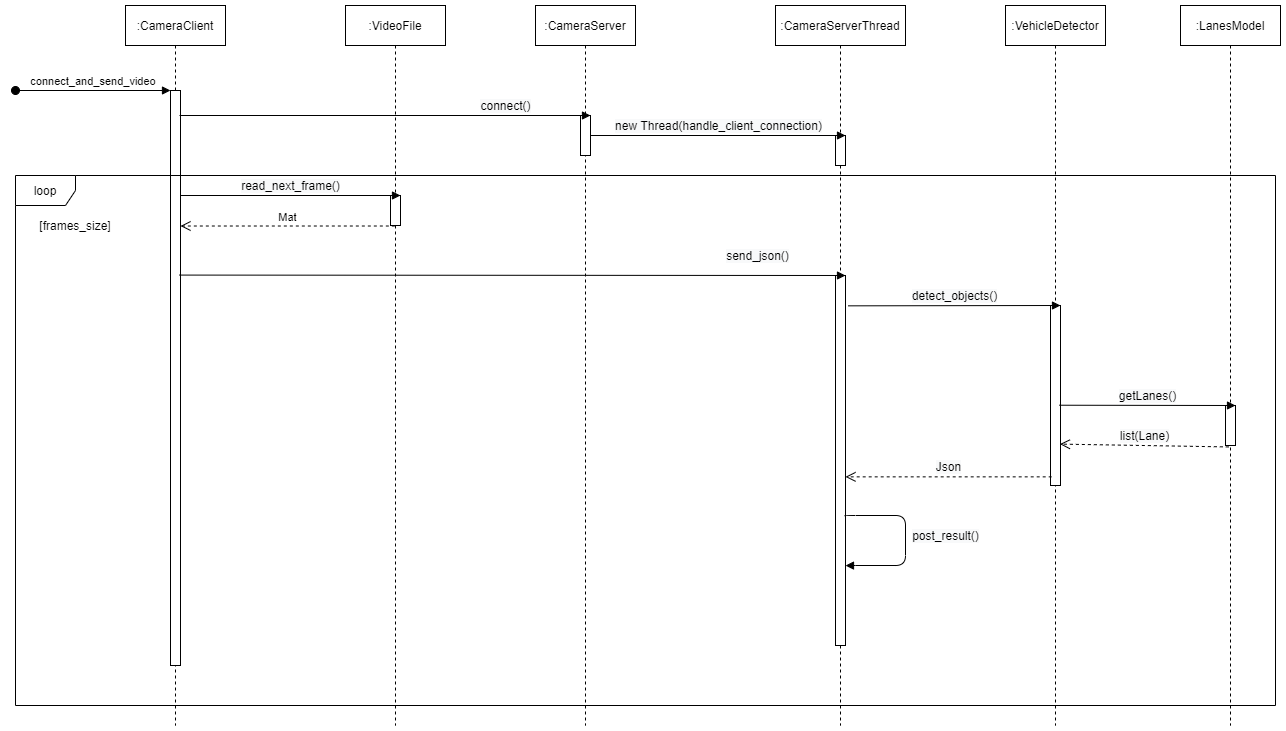

The diagram above was exported from draw.io. Its source (the exported page's mxGraphModel, read from the mxfile embedded in the PNG):
<mxGraphModel dx="1422" dy="822" grid="1" gridSize="10" guides="1" tooltips="1" connect="1" arrows="1" fold="1" page="1" pageScale="1" pageWidth="850" pageHeight="1100" math="0" shadow="0">
  <root>
    <mxCell id="0" />
    <mxCell id="1" parent="0" />
    <mxCell id="3nuBFxr9cyL0pnOWT2aG-1" value=":CameraClient" style="shape=umlLifeline;perimeter=lifelinePerimeter;container=1;collapsible=0;recursiveResize=0;rounded=0;shadow=0;strokeWidth=1;" parent="1" vertex="1">
      <mxGeometry x="120" y="80" width="100" height="720" as="geometry" />
    </mxCell>
    <mxCell id="3nuBFxr9cyL0pnOWT2aG-2" value="" style="points=[];perimeter=orthogonalPerimeter;rounded=0;shadow=0;strokeWidth=1;" parent="3nuBFxr9cyL0pnOWT2aG-1" vertex="1">
      <mxGeometry x="45" y="85" width="10" height="575" as="geometry" />
    </mxCell>
    <mxCell id="3nuBFxr9cyL0pnOWT2aG-3" value="connect_and_send_video" style="verticalAlign=bottom;startArrow=oval;endArrow=block;startSize=8;shadow=0;strokeWidth=1;" parent="3nuBFxr9cyL0pnOWT2aG-1" target="3nuBFxr9cyL0pnOWT2aG-2" edge="1">
      <mxGeometry relative="1" as="geometry">
        <mxPoint x="-110" y="85" as="sourcePoint" />
      </mxGeometry>
    </mxCell>
    <mxCell id="3nuBFxr9cyL0pnOWT2aG-5" value=":VehicleDetector" style="shape=umlLifeline;perimeter=lifelinePerimeter;container=1;collapsible=0;recursiveResize=0;rounded=0;shadow=0;strokeWidth=1;" parent="1" vertex="1">
      <mxGeometry x="1000" y="80" width="100" height="720" as="geometry" />
    </mxCell>
    <mxCell id="-3dH-1IDdx7DI-Swwfi4-20" value="" style="html=1;points=[];perimeter=orthogonalPerimeter;" vertex="1" parent="3nuBFxr9cyL0pnOWT2aG-5">
      <mxGeometry x="45" y="300" width="10" height="180" as="geometry" />
    </mxCell>
    <mxCell id="-3dH-1IDdx7DI-Swwfi4-2" value="&lt;span&gt;:CameraServer&lt;/span&gt;" style="shape=umlLifeline;perimeter=lifelinePerimeter;whiteSpace=wrap;html=1;container=1;collapsible=0;recursiveResize=0;outlineConnect=0;" vertex="1" parent="1">
      <mxGeometry x="530" y="80" width="100" height="720" as="geometry" />
    </mxCell>
    <mxCell id="-3dH-1IDdx7DI-Swwfi4-7" value="" style="html=1;points=[];perimeter=orthogonalPerimeter;" vertex="1" parent="-3dH-1IDdx7DI-Swwfi4-2">
      <mxGeometry x="45" y="110" width="10" height="40" as="geometry" />
    </mxCell>
    <mxCell id="-3dH-1IDdx7DI-Swwfi4-3" value=":VideoFile" style="shape=umlLifeline;perimeter=lifelinePerimeter;whiteSpace=wrap;html=1;container=1;collapsible=0;recursiveResize=0;outlineConnect=0;" vertex="1" parent="1">
      <mxGeometry x="340" y="80" width="100" height="720" as="geometry" />
    </mxCell>
    <mxCell id="-3dH-1IDdx7DI-Swwfi4-4" value="" style="html=1;points=[];perimeter=orthogonalPerimeter;" vertex="1" parent="-3dH-1IDdx7DI-Swwfi4-3">
      <mxGeometry x="45" y="190" width="10" height="30" as="geometry" />
    </mxCell>
    <mxCell id="-3dH-1IDdx7DI-Swwfi4-5" value="&lt;span style=&quot;font-size: 12px ; text-align: left ; background-color: rgb(248 , 249 , 250)&quot;&gt;read_next_frame()&lt;/span&gt;" style="html=1;verticalAlign=bottom;endArrow=block;entryX=1;entryY=0;" edge="1" target="-3dH-1IDdx7DI-Swwfi4-4" parent="1" source="3nuBFxr9cyL0pnOWT2aG-2">
      <mxGeometry relative="1" as="geometry">
        <mxPoint x="180" y="190" as="sourcePoint" />
      </mxGeometry>
    </mxCell>
    <mxCell id="-3dH-1IDdx7DI-Swwfi4-6" value="Mat" style="html=1;verticalAlign=bottom;endArrow=open;dashed=1;endSize=8;exitX=0.433;exitY=1.017;exitDx=0;exitDy=0;exitPerimeter=0;" edge="1" source="-3dH-1IDdx7DI-Swwfi4-4" parent="1" target="3nuBFxr9cyL0pnOWT2aG-2">
      <mxGeometry relative="1" as="geometry">
        <mxPoint x="180" y="247" as="targetPoint" />
        <mxPoint x="390" y="287" as="sourcePoint" />
      </mxGeometry>
    </mxCell>
    <mxCell id="-3dH-1IDdx7DI-Swwfi4-8" value="&lt;span style=&quot;font-size: 12px ; text-align: left ; background-color: rgb(248 , 249 , 250)&quot;&gt;connect()&lt;/span&gt;" style="html=1;verticalAlign=bottom;endArrow=block;entryX=1;entryY=0;" edge="1" target="-3dH-1IDdx7DI-Swwfi4-7" parent="1">
      <mxGeometry x="0.5864" relative="1" as="geometry">
        <mxPoint x="174" y="190" as="sourcePoint" />
        <mxPoint as="offset" />
      </mxGeometry>
    </mxCell>
    <mxCell id="-3dH-1IDdx7DI-Swwfi4-10" value=":CameraServerThread" style="shape=umlLifeline;perimeter=lifelinePerimeter;whiteSpace=wrap;html=1;container=1;collapsible=0;recursiveResize=0;outlineConnect=0;" vertex="1" parent="1">
      <mxGeometry x="770" y="80" width="130" height="720" as="geometry" />
    </mxCell>
    <mxCell id="-3dH-1IDdx7DI-Swwfi4-12" value="" style="html=1;points=[];perimeter=orthogonalPerimeter;" vertex="1" parent="-3dH-1IDdx7DI-Swwfi4-10">
      <mxGeometry x="60" y="130" width="10" height="30" as="geometry" />
    </mxCell>
    <mxCell id="-3dH-1IDdx7DI-Swwfi4-16" value="" style="html=1;points=[];perimeter=orthogonalPerimeter;" vertex="1" parent="-3dH-1IDdx7DI-Swwfi4-10">
      <mxGeometry x="60" y="270" width="10" height="370" as="geometry" />
    </mxCell>
    <mxCell id="-3dH-1IDdx7DI-Swwfi4-33" value="&lt;span style=&quot;font-size: 12px ; text-align: left ; background-color: rgb(248 , 249 , 250)&quot;&gt;post_result()&lt;/span&gt;" style="html=1;verticalAlign=bottom;endArrow=block;entryX=1;entryY=0.784;entryDx=0;entryDy=0;entryPerimeter=0;exitX=0.972;exitY=0.653;exitDx=0;exitDy=0;exitPerimeter=0;" edge="1" parent="-3dH-1IDdx7DI-Swwfi4-10" source="-3dH-1IDdx7DI-Swwfi4-16" target="-3dH-1IDdx7DI-Swwfi4-16">
      <mxGeometry x="0.0673" y="40" width="80" relative="1" as="geometry">
        <mxPoint x="10" y="510" as="sourcePoint" />
        <mxPoint x="150" y="570" as="targetPoint" />
        <Array as="points">
          <mxPoint x="70" y="510" />
          <mxPoint x="130" y="510" />
          <mxPoint x="130" y="560" />
          <mxPoint x="70" y="560" />
        </Array>
        <mxPoint as="offset" />
      </mxGeometry>
    </mxCell>
    <mxCell id="-3dH-1IDdx7DI-Swwfi4-13" value="&lt;span style=&quot;font-size: 12px ; text-align: left ; background-color: rgb(248 , 249 , 250)&quot;&gt;new Thread(handle_client_connection)&lt;/span&gt;" style="html=1;verticalAlign=bottom;endArrow=block;entryX=1;entryY=0;" edge="1" target="-3dH-1IDdx7DI-Swwfi4-12" parent="1" source="-3dH-1IDdx7DI-Swwfi4-7">
      <mxGeometry relative="1" as="geometry">
        <mxPoint x="840" y="230" as="sourcePoint" />
      </mxGeometry>
    </mxCell>
    <mxCell id="-3dH-1IDdx7DI-Swwfi4-17" value="&lt;span style=&quot;font-size: 12px ; text-align: left ; background-color: rgb(248 , 249 , 250)&quot;&gt;send_json()&lt;/span&gt;" style="html=1;verticalAlign=bottom;endArrow=block;entryX=1;entryY=0;exitX=0.9;exitY=0.321;exitDx=0;exitDy=0;exitPerimeter=0;" edge="1" target="-3dH-1IDdx7DI-Swwfi4-16" parent="1" source="3nuBFxr9cyL0pnOWT2aG-2">
      <mxGeometry x="0.7357" y="10" relative="1" as="geometry">
        <mxPoint x="180" y="350" as="sourcePoint" />
        <mxPoint as="offset" />
      </mxGeometry>
    </mxCell>
    <mxCell id="-3dH-1IDdx7DI-Swwfi4-21" value="&lt;span style=&quot;font-size: 12px ; text-align: left ; background-color: rgb(248 , 249 , 250)&quot;&gt;detect_objects()&lt;/span&gt;" style="html=1;verticalAlign=bottom;endArrow=block;entryX=1;entryY=0;exitX=1.252;exitY=0.082;exitDx=0;exitDy=0;exitPerimeter=0;" edge="1" target="-3dH-1IDdx7DI-Swwfi4-20" parent="1" source="-3dH-1IDdx7DI-Swwfi4-16">
      <mxGeometry relative="1" as="geometry">
        <mxPoint x="780" y="380" as="sourcePoint" />
      </mxGeometry>
    </mxCell>
    <mxCell id="-3dH-1IDdx7DI-Swwfi4-22" value="&lt;span style=&quot;font-size: 12px ; text-align: left ; background-color: rgb(248 , 249 , 250)&quot;&gt;Json&lt;/span&gt;" style="html=1;verticalAlign=bottom;endArrow=open;dashed=1;endSize=8;exitX=0.12;exitY=0.952;exitDx=0;exitDy=0;exitPerimeter=0;" edge="1" source="-3dH-1IDdx7DI-Swwfi4-20" parent="1" target="-3dH-1IDdx7DI-Swwfi4-16">
      <mxGeometry relative="1" as="geometry">
        <mxPoint x="780" y="494" as="targetPoint" />
        <mxPoint x="990" y="494" as="sourcePoint" />
      </mxGeometry>
    </mxCell>
    <mxCell id="-3dH-1IDdx7DI-Swwfi4-26" value=":LanesModel" style="shape=umlLifeline;perimeter=lifelinePerimeter;whiteSpace=wrap;html=1;container=1;collapsible=0;recursiveResize=0;outlineConnect=0;" vertex="1" parent="1">
      <mxGeometry x="1175" y="80" width="100" height="720" as="geometry" />
    </mxCell>
    <mxCell id="-3dH-1IDdx7DI-Swwfi4-27" value="" style="html=1;points=[];perimeter=orthogonalPerimeter;" vertex="1" parent="-3dH-1IDdx7DI-Swwfi4-26">
      <mxGeometry x="45" y="400" width="10" height="40" as="geometry" />
    </mxCell>
    <mxCell id="-3dH-1IDdx7DI-Swwfi4-29" value="&lt;span style=&quot;font-size: 12px ; text-align: left ; background-color: rgb(248 , 249 , 250)&quot;&gt;list(Lane)&lt;/span&gt;" style="html=1;verticalAlign=bottom;endArrow=open;dashed=1;endSize=8;exitX=0.333;exitY=1.036;exitDx=0;exitDy=0;exitPerimeter=0;entryX=0.944;entryY=0.77;entryDx=0;entryDy=0;entryPerimeter=0;" edge="1" source="-3dH-1IDdx7DI-Swwfi4-27" parent="1" target="-3dH-1IDdx7DI-Swwfi4-20">
      <mxGeometry relative="1" as="geometry">
        <mxPoint x="1005" y="516" as="targetPoint" />
      </mxGeometry>
    </mxCell>
    <mxCell id="-3dH-1IDdx7DI-Swwfi4-28" value="&lt;span style=&quot;font-size: 12px ; text-align: left ; background-color: rgb(248 , 249 , 250)&quot;&gt;getLanes()&lt;/span&gt;" style="html=1;verticalAlign=bottom;endArrow=block;entryX=1;entryY=0;exitX=0.889;exitY=0.554;exitDx=0;exitDy=0;exitPerimeter=0;" edge="1" target="-3dH-1IDdx7DI-Swwfi4-27" parent="1" source="-3dH-1IDdx7DI-Swwfi4-20">
      <mxGeometry relative="1" as="geometry">
        <mxPoint x="1010" y="480" as="sourcePoint" />
      </mxGeometry>
    </mxCell>
    <mxCell id="-3dH-1IDdx7DI-Swwfi4-36" value="loop" style="shape=umlFrame;whiteSpace=wrap;html=1;" vertex="1" parent="1">
      <mxGeometry x="10" y="250" width="1260" height="530" as="geometry" />
    </mxCell>
    <mxCell id="-3dH-1IDdx7DI-Swwfi4-38" value="&lt;span style=&quot;text-align: left&quot;&gt;[frames_size]&lt;/span&gt;" style="text;html=1;strokeColor=none;fillColor=none;align=center;verticalAlign=middle;whiteSpace=wrap;rounded=0;" vertex="1" parent="1">
      <mxGeometry x="20" y="290" width="100" height="20" as="geometry" />
    </mxCell>
  </root>
</mxGraphModel>